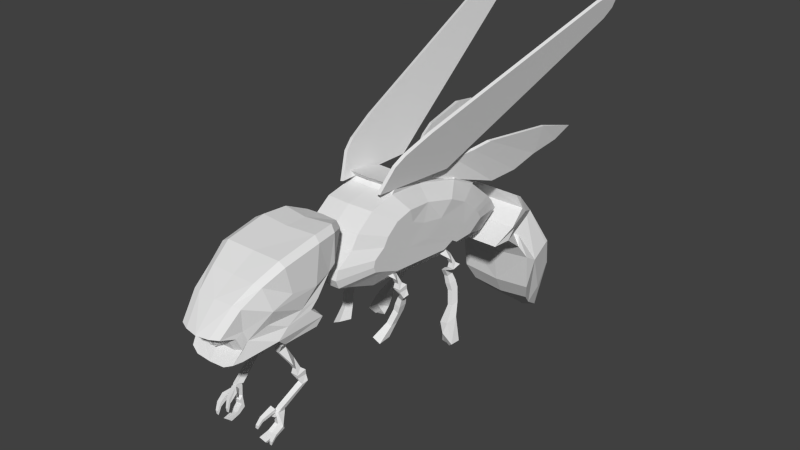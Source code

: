 # Source: blend.blend  (saved by Blender 2.78.0; exported with 4.5.12 LTS)
import bpy
from mathutils import Matrix  # noqa: F401  (used for matrix-valued properties, if any)

bpy.ops.wm.read_factory_settings(use_empty=True)
scene = bpy.context.scene
scene.name = 'Scene'

# ---- collections
col_collection_1 = bpy.data.collections.new('Collection 1'); scene.collection.children.link(col_collection_1)

# ---- world
world_world = bpy.data.worlds.new('World'); scene.world = world_world
world_world.color = (0.05088, 0.05088, 0.05088)
world_world.use_sun_shadow = False
world_world.sun_shadow_jitter_overblur = 0.0
world_world.cycles.sampling_method = 'NONE'
world_world.cycles.sample_map_resolution = 256

# ---- meshes
me_x = bpy.data.meshes.new('立方体')
me_x.from_pydata([(0.5205, 1.078, 1.009), (0.5748, 1.03, 1.282), (0.496, 1.55, 0.8608), (0.5425, 1.549, 1.176), (0.5292, 1.453, 1.735), (0.5556, 1.086, 1.664), (0.4451, 1.291, 2.037), (0.541, 0.9808, 1.972), (0.3493, 1.471, 0.6075), (0.5114, 1.151, 0.8921), (0.3924, 1.115, 2.328), (0.3764, 0.8096, 2.31), (0.5408, 0.6721, 1.75), (0.5606, 0.7337, 1.377), (0.3641, 0.7474, 2.41), (0.3185, 0.8084, 2.611), (0.3938, 0.6659, 2.26), (0.3881, 0.5789, 2.342), (0.3864, 0.42, 2.357), (0.3462, 0.4103, 2.474), (0.3786, 1.269, 0.3222), (0.3542, 0.7576, -0.3124), (0.3795, 1.087, 0.4399), (0.3843, 0.7827, 0.7504), (0.5411, 0.7941, 1.511), (0.5509, 0.8341, 1.244), (0.5411, 0.5444, 1.911), (0.5818, 0.5785, 1.207), (0.5082, 0.4266, 1.786), (0.5596, 0.461, 1.293), (0.2798, 1.468, -1.017), (0.3733, 1.48, 0.0385), (0.3551, 0.5167, -0.1696), (0.3811, 0.6539, 0.6947), (0.3587, 0.3918, 0.01763), (0.3741, 0.5789, 0.4804), (0.3848, 0.9209, 0.7055), (0.3632, 1.568, -0.3647), (0.343, 0.7276, -0.8977), (0.3269, 1.282, -1.729), (0.2952, 0.7089, -2.596), (0.3124, 0.3085, -1.799), (0.291, 0.6032, -2.696), (0.3068, 0.213, -1.952), (0.2856, 0.4314, -2.811), (0.3191, 0.2085, -1.512), (0.296, 1.036, -2.208), (0.4803, 0.5933, -3.079), (0.6034, -0.6338, -3.501), (0.4845, -1.005, -4.017), (0.5444, -0.008017, -2.481), (0.4835, -0.9568, -4.058), (0.5774, -0.4811, -3.826), (0.3755, 1.392, 0.1572), (0.3329, 0.991, -1.381), (0.304, 0.5247, -2.196), (0.3026, 0.4852, -2.227), (0.2933, 0.2092, -2.435), (0.5549, -0.03, -2.804), (0.4561, 0.5118, -3.222), (0.3956, 0.124, -3.606), (0.5016, -0.3132, -3.183), (0.5685, -0.4703, -3.887), (0.5636, 0.3885, -3.13), (0.5425, 0.2863, -3.254), (0.4031, 0.06638, -3.513), (0.4747, 0.7901, 2.012), (0.4351, 1.611, 1.135), (0.388, 1.609, 0.7987), (0.4068, 1.041, 1.254), (0.411, 1.093, 0.9532), (0.4275, 1.506, 1.733), (0.417, 1.102, 1.647), (0.3441, 1.327, 2.07), (0.3537, 0.9888, 1.944), (0.2463, 1.52, 0.5632), (0.4042, 1.169, 0.8337), (0.2766, 1.135, 2.354), (0.2837, 0.8009, 2.332), (0.4404, 0.6472, 1.75), (0.3861, 0.7149, 1.273), (0.1927, 0.7969, 2.665), (0.2464, 0.7302, 2.442), (0.3026, 0.6434, 2.278), (0.2724, 0.5455, 2.368), (0.2705, 0.3687, 2.383), (0.2265, 0.3583, 2.512), (0.3742, 0.8252, 1.167), (0.4407, 0.7813, 1.487), (0.3329, 0.5067, 1.876), (0.3673, 0.5442, 1.117), (0.4139, 0.427, 1.787), (0.4634, 0.4613, 1.305), (0.5484, 0.807, 0.217), (0.5488, 0.8998, 0.1869), (0.5452, 1.011, 0.008676), (0.5446, 1.133, -0.07037), (0.5344, 0.9717, -0.3582), (0.5282, 0.7902, -0.4962), (0.5343, 1.334, -0.5313), (0.4783, 1.267, -0.9691), (0.5426, 1.216, -0.1811), (0.5222, 1.031, -0.824), (0.5288, 0.6285, -0.4004), (0.5463, 0.7206, 0.1796), (0.5313, 0.5447, -0.2747), (0.5416, 0.6703, 0.03585), (0.5411, 1.275, -0.2607), (0.5303, 1.137, -0.5834), (0.5139, 0.9468, -1.214), (0.5099, 1.142, -1.447), (0.5208, 0.7701, -0.889), (0.4946, 0.6339, -1.76), (0.4887, 0.7575, -2.028), (0.4892, 0.9769, -1.769), (0.5002, 0.4888, -1.494), (0.4937, 0.6074, -1.781), (0.4859, 0.6866, -2.096), (0.4873, 0.4222, -1.921), (0.4822, 0.5713, -2.173), (0.4965, 0.4247, -1.597), (0.5047, 0.4217, -1.301), (0.5306, 0.09119, -2.988), (0.3778, -0.1332, -3.213), (0.5801, 0.1691, -2.87), (0.4628, -1.328, -3.861), (0.4562, -0.1461, -3.228), (0.5965, -0.5043, -3.278), (0.2728, -1.821, -4.092), (0.3762, -1.592, -3.743), (0.2514, -1.861, -4.135), (0.5818, -1.065, -3.341), (0.4891, -1.338, -3.476), (0.1959, 0.3387, 1.843), (0.3492, 0.3644, 1.81), (0.1959, 0.456, 2.031), (0.336, 0.4807, 1.998), (0.1959, 0.3785, 1.63), (0.347, 0.4046, 1.597), (0.1959, 0.4637, 1.5), (0.3396, 0.4897, 1.467), (0.3412, 0.4796, 1.397), (0.2334, 0.4797, 1.397), (0.35, 0.3815, 1.511), (0.2334, 0.3814, 1.511), (0.2334, 0.3021, 1.717), (0.3727, 0.3019, 1.716), (0.3723, 0.3122, 1.56), (0.2334, 0.313, 1.561), (0.2334, 0.16, 1.683), (0.288, 0.1694, 1.686), (0.3023, 0.2157, 1.587), (0.2334, 0.2099, 1.585), (0.3269, -0.04168, 1.561), (0.3984, -0.03848, 1.563), (0.3087, -0.00255, 1.464), (0.2334, -0.00517, 1.462), (0.3269, -0.1269, 1.511), (0.3901, -0.1235, 1.513), (0.3885, -0.1345, 1.436), (0.3269, -0.1376, 1.434), (0.3269, -0.193, 1.537), (0.4348, -0.193, 1.537), (0.4348, -0.1683, 1.394), (0.3269, -0.1683, 1.394), (0.3269, -0.2198, 1.523), (0.4348, -0.236, 1.531), (0.4348, -0.2397, 1.389), (0.3269, -0.2561, 1.385), (0.4174, -0.2821, 1.509), (0.4784, -0.313, 1.507), (0.4808, -0.3028, 1.409), (0.3938, -0.2938, 1.415), (0.3646, -0.5062, 1.844), (0.4282, -0.526, 1.847), (0.4232, -0.5472, 1.751), (0.3387, -0.5273, 1.751), (0.3652, -0.5037, 1.827), (0.4288, -0.5234, 1.831), (0.4238, -0.5446, 1.766), (0.3602, -0.5249, 1.763), (0.356, -0.5426, 1.877), (0.4196, -0.5623, 1.88), (0.4151, -0.5816, 1.762), (0.3515, -0.5618, 1.758), (0.4636, -0.6644, 1.933), (0.5498, -0.6739, 1.93), (0.4259, -0.7166, 1.794), (0.3209, -0.6918, 1.794), (0.4596, -0.7115, 1.903), (0.5389, -0.7203, 1.901), (0.4177, -0.7516, 1.849), (0.3126, -0.7269, 1.849), (0.4669, -0.7366, 2.039), (0.5336, -0.7425, 2.038), (0.4642, -0.7925, 2.037), (0.5208, -0.797, 2.036), (0.4658, -0.8362, 2.094), (0.511, -0.8387, 2.094), (0.4631, -0.8921, 2.091), (0.4981, -0.8932, 2.092), (0.391, -0.8647, 1.802), (0.2859, -0.8399, 1.802), (0.4039, -0.8102, 1.836), (0.2988, -0.7854, 1.836), (0.3791, -0.9153, 1.904), (0.274, -0.8905, 1.904), (0.3871, -0.8814, 1.938), (0.282, -0.8566, 1.938), (0.3726, -0.9426, 2.049), (0.2676, -0.9179, 2.049), (0.3806, -0.9087, 2.084), (0.2756, -0.884, 2.084), (0.3118, -0.4925, 1.897), (0.3893, -0.5107, 1.898), (0.3802, -0.6309, 1.821), (0.2815, -0.5672, 1.917), (0.3851, -0.5588, 1.869), (0.3591, -0.663, 1.875), (0.2763, -0.5893, 2.054), (0.3288, -0.6017, 2.052), (0.2634, -0.6438, 2.052), (0.3163, -0.6563, 2.05), (0.2536, -0.6855, 2.11), (0.2931, -0.6948, 2.107), (0.2408, -0.74, 2.108), (0.2807, -0.7494, 2.105), (0.2978, -0.6552, 1.901), (0.3447, -0.5897, 1.82), (0.2866, 1.538, -0.9516), (0.3529, 1.617, -0.4324), (0.2871, 1.638, -0.8503), (0.3535, 1.717, -0.3311), (0.2889, 1.637, -0.1552), (0.3388, 1.624, -0.1522), (0.3836, 1.979, -0.3501), (0.4335, 1.967, -0.3471), (0.3546, 1.574, -1.462), (0.4045, 1.562, -1.459), (0.4217, 2.097, -0.5102), (0.4716, 2.084, -0.5072), (0.5429, 2.272, -0.9396), (0.493, 2.284, -0.9425), (0.482, 1.779, -1.876), (0.4321, 1.791, -1.879), (1.001, 3.371, -4.116), (0.9515, 3.383, -4.119), (0.9433, 3.063, -4.393), (0.8934, 3.075, -4.396), (1.059, 3.488, -4.609), (1.009, 3.5, -4.612), (0.9861, 3.203, -4.541), (0.9362, 3.215, -4.544), (0.4564, 1.673, -1.999), (0.4067, 1.68, -1.988), (0.4223, 1.018, -2.506), (0.3722, 1.029, -2.505), (0.3262, 1.598, -1.727), (0.2763, 1.61, -1.731), (0.2337, 1.41, -1.354), (0.1838, 1.422, -1.356), (0.5372, 1.739, -2.269), (0.4879, 1.744, -2.256), (0.5184, 1.077, -2.923), (0.469, 1.083, -2.91), (0.7864, 1.734, -3.208), (0.7414, 1.731, -3.233), (0.639, 1.262, -3.23), (0.5895, 1.276, -3.231), (0.8861, 1.609, -3.746), (0.8445, 1.606, -3.716), (0.7652, 1.403, -3.579), (0.7332, 1.405, -3.539), (0.3268, 1.303, -1.74), (0.2959, 1.057, -2.219), (0.2798, 1.479, -1.02), (0.3268, 1.292, -1.732), (0.373, 0.3149, -1.311), (0.4276, 0.3243, -1.309), (0.4419, 0.3705, -1.407), (0.373, 0.3648, -1.409), (0.4665, 0.2291, -1.414), (0.538, 0.2323, -1.412), (0.4483, 0.2682, -1.512), (0.373, 0.2656, -1.513), (0.4665, 0.1439, -1.464), (0.5297, 0.1473, -1.462), (0.5281, 0.1363, -1.539), (0.4665, 0.1332, -1.541), (0.4665, 0.07774, -1.438), (0.5745, 0.07774, -1.438), (0.5745, 0.1024, -1.581), (0.4665, 0.1024, -1.581), (0.4091, 0.04581, -1.448), (0.5182, 0.04882, -1.438), (0.5203, 0.04749, -1.581), (0.417, 0.01226, -1.586), (0.3458, -0.01721, -1.46), (0.4125, -0.003099, -1.455), (0.4182, 0.01212, -1.552), (0.3447, -0.03549, -1.556), (0.4159, -0.1109, -1.619), (0.4102, -0.1261, -1.523), (0.3423, -0.1585, -1.624), (0.3434, -0.1402, -1.528), (0.4717, -0.2094, -1.629), (0.3788, -0.2696, -1.634), (0.3802, -0.2465, -1.513), (0.4645, -0.2287, -1.507), (0.5116, -0.3068, -1.624), (0.5047, -0.3251, -1.507), (0.4229, -0.3642, -1.629), (0.4242, -0.3421, -1.513), (0.5804, -0.487, -1.542), (0.5735, -0.5054, -1.425), (0.4917, -0.5444, -1.547), (0.493, -0.5224, -1.431), (0.6611, -0.6436, -1.406), (0.5175, -0.7366, -1.414), (0.5196, -0.7009, -1.227), (0.65, -0.6733, -1.217), (0.4224, -0.5156, -0.028), (0.3033, -0.4553, -0.0225), (0.2571, -0.4781, -0.2064), (0.4271, -0.4957, -0.2185), (0.3697, -0.2954, -0.2334), (0.3412, -0.3095, -0.3469), (0.4432, -0.3327, -0.2368), (0.4461, -0.3203, -0.3544), (0.4192, -0.1102, -0.3181), (0.3907, -0.1243, -0.4317), (0.4927, -0.1475, -0.3215), (0.4956, -0.1351, -0.4391), (0.5218, -0.04711, -0.3226), (0.4448, -0.008093, -0.319), (0.4149, -0.02283, -0.438), (0.5249, -0.0342, -0.4458), (0.4809, 0.09802, -0.3361), (0.4572, 0.08636, -0.4303), (0.5419, 0.06714, -0.339), (0.5443, 0.07737, -0.4365), (0.5438, 0.1795, -0.3709), (0.6308, 0.1705, -0.377), (0.6284, 0.1603, -0.2795), (0.5674, 0.1912, -0.2767), (0.4768, 0.2172, -0.4015), (0.5848, 0.2336, -0.3977), (0.5848, 0.2373, -0.2547), (0.4768, 0.2535, -0.2631), (0.4768, 0.305, -0.3925), (0.5848, 0.305, -0.3925), (0.5848, 0.2803, -0.2495), (0.4768, 0.2803, -0.2495), (0.4768, 0.3357, -0.3523), (0.5384, 0.3388, -0.3499), (0.5401, 0.3498, -0.2733), (0.4768, 0.3464, -0.2756), (0.3834, 0.4681, -0.3244), (0.4586, 0.4708, -0.3227), (0.5484, 0.4348, -0.2235), (0.4768, 0.4316, -0.2255), (0.3834, 0.5673, -0.2201), (0.4523, 0.5731, -0.2185), (0.438, 0.5268, -0.1199), (0.3834, 0.5174, -0.1223), (0.05268, 0.8462, 2.354), (0.05268, 0.8892, 2.257), (0.05301, 0.706, 2.541), (0.05275, 0.7782, 2.509), (0.07352, 0.8782, 2.252), (-0.02989, 0.8973, 2.262), (-0.02881, 0.8544, 2.359), (0.0746, 0.8352, 2.349), (-0.02715, 0.7853, 2.513), (0.01566, 0.7113, 2.538), (0.07633, 0.7667, 2.504), (0.09535, 0.8623, 2.245), (-0.002129, 0.8989, 2.262), (-0.001046, 0.8559, 2.359), (0.09643, 0.8194, 2.342), (0.0006828, 0.7874, 2.514), (0.03155, 0.707, 2.536), (0.09816, 0.7508, 2.497), (0.1134, 0.8429, 2.236), (0.02564, 0.8962, 2.261), (0.02672, 0.8532, 2.358), (0.1144, 0.7999, 2.333), (0.02845, 0.7847, 2.512), (0.04613, 0.6999, 2.533), (0.1162, 0.7314, 2.488), (0.1269, 0.8206, 2.226), (0.05227, 0.8885, 2.257), (0.05335, 0.8456, 2.354), (0.1279, 0.7776, 2.323), (0.05508, 0.777, 2.509), (0.0589, 0.6903, 2.528), (0.1297, 0.7091, 2.478), (0.1353, 0.7963, 2.215), (0.07673, 0.8763, 2.251), (0.07781, 0.8333, 2.348), (0.1364, 0.7533, 2.312), (0.07954, 0.7648, 2.503), (0.06939, 0.6787, 2.523), (0.1381, 0.6847, 2.467), (0.1384, 0.7709, 2.204), (0.09808, 0.8599, 2.244), (0.09916, 0.8169, 2.341), (0.1395, 0.7279, 2.301), (0.1009, 0.7484, 2.495), (0.07718, 0.6654, 2.517), (0.1412, 0.6594, 2.456), (0.136, 0.7454, 2.193), (0.1155, 0.84, 2.235), (0.1166, 0.797, 2.332), (0.1371, 0.7024, 2.29), (0.1183, 0.7285, 2.486), (0.08197, 0.6509, 2.511), (0.1389, 0.6339, 2.444), (0.1283, 0.7208, 2.182), (0.1283, 0.8173, 2.225), (0.1294, 0.7744, 2.322), (0.1294, 0.6779, 2.279), (0.1311, 0.7058, 2.476), (0.08358, 0.6359, 2.504), (0.1311, 0.6093, 2.434), (0.1154, 0.6981, 2.172), (0.1361, 0.7928, 2.214), (0.1372, 0.7498, 2.311), (0.1165, 0.6551, 2.269), (0.1389, 0.6813, 2.465), (0.08196, 0.6209, 2.497), (0.1183, 0.5866, 2.424), (0.09799, 0.678, 2.163), (0.1384, 0.7673, 2.202), (0.1395, 0.7244, 2.299), (0.09908, 0.6351, 2.26), (0.1412, 0.6558, 2.454), (0.07715, 0.6064, 2.491), (0.1008, 0.5665, 2.415), (0.07663, 0.6615, 2.156), (0.1353, 0.7419, 2.191), (0.1364, 0.699, 2.288), (0.07771, 0.6185, 2.253), (0.1381, 0.6304, 2.443), (0.06935, 0.593, 2.485), (0.07944, 0.55, 2.408), (0.05216, 0.6491, 2.151), (0.1268, 0.7176, 2.18), (0.1279, 0.6746, 2.277), (0.05324, 0.6061, 2.248), (0.1296, 0.6061, 2.432), (0.05885, 0.5813, 2.48), (0.05497, 0.5375, 2.403), (0.02552, 0.6412, 2.148), (0.1133, 0.6951, 2.171), (0.1144, 0.6522, 2.268), (0.02661, 0.5982, 2.245), (0.1161, 0.5836, 2.422), (0.04607, 0.5716, 2.476), (0.02833, 0.5297, 2.399), (-0.00225, 0.6382, 2.147), (0.09526, 0.6755, 2.162), (0.09635, 0.6326, 2.259), (-0.001167, 0.5953, 2.244), (0.09807, 0.564, 2.414), (0.03148, 0.5645, 2.473), (0.0005624, 0.5267, 2.398), (-0.03001, 0.6395, 2.148), (0.07342, 0.6595, 2.155), (0.0745, 0.6166, 2.252), (-0.02893, 0.5966, 2.245), (0.07623, 0.548, 2.407), (0.01558, 0.5599, 2.471), (-0.02727, 0.5286, 2.4), (0.05268, 0.6485, 2.151), (0.05268, 0.6055, 2.248), (0.05275, 0.5363, 2.402), (0.05301, 0.5611, 2.477), (0.05263, 0.9117, 2.205), (0.05301, 0.8823, 2.14), (0.01066, 0.8885, 2.139), (-0.03041, 0.9206, 2.211), (0.07294, 0.9011, 2.201), (0.02707, 0.8843, 2.136), (-0.002705, 0.9218, 2.211), (0.09477, 0.8852, 2.193), (0.04165, 0.8772, 2.132), (0.02506, 0.919, 2.209), (0.1128, 0.8658, 2.184), (0.05443, 0.8677, 2.128), (0.05169, 0.9114, 2.205), (0.1263, 0.8434, 2.174), (0.06492, 0.856, 2.123), (0.07615, 0.8991, 2.2), (0.1347, 0.8191, 2.164), (0.0727, 0.8427, 2.117), (0.0975, 0.8827, 2.192), (0.1378, 0.7937, 2.152), (0.0775, 0.8283, 2.11), (0.1149, 0.8628, 2.183), (0.1355, 0.7683, 2.141), (0.07911, 0.8132, 2.104), (0.1278, 0.8402, 2.173), (0.1277, 0.7437, 2.13), (0.07748, 0.7982, 2.097), (0.1355, 0.8157, 2.162), (0.1149, 0.721, 2.12), (0.07268, 0.7837, 2.091), (0.1378, 0.7902, 2.151), (0.09742, 0.7009, 2.112), (0.06488, 0.7703, 2.085), (0.1347, 0.7648, 2.14), (0.07605, 0.6844, 2.105), (0.05438, 0.7586, 2.08), (0.1262, 0.7404, 2.129), (0.05158, 0.6719, 2.099), (0.04159, 0.749, 2.076), (0.1127, 0.718, 2.119), (0.02495, 0.6641, 2.096), (0.02701, 0.7418, 2.073), (0.09469, 0.6984, 2.111), (-0.002827, 0.6611, 2.095), (0.01058, 0.7369, 2.071), (0.07284, 0.6824, 2.104), (-0.03053, 0.662, 2.096), (0.05301, 0.7396, 2.077), (0.05263, 0.6718, 2.099), (0.7786, -0.9575, -1.328), (0.775, -0.949, -1.163), (0.6057, -0.834, -1.17), (0.5231, -0.8968, -1.325), (0.6829, -1.042, -1.252), (0.6898, -1.03, -1.22), (0.5971, -0.9668, -1.224), (0.5432, -1.008, -1.25), (0.0, 1.089, 0.9978), (0.0, 1.037, 1.284), (0.0, 1.601, 0.8543), (0.0, 1.604, 1.171), (-0.5205, 1.078, 1.009), (-0.5748, 1.03, 1.282), (-0.496, 1.55, 0.8608), (-0.5425, 1.549, 1.176), (0.0, 1.094, 1.655), (0.0, 1.499, 1.726), (-0.5292, 1.453, 1.735), (-0.5556, 1.086, 1.664), (0.0, 0.9842, 1.948), (0.0, 1.323, 2.066), (-0.4451, 1.291, 2.037), (-0.541, 0.9808, 1.972), (0.0, 1.512, 0.5336), (0.0, 1.163, 0.8933), (-0.3493, 1.471, 0.6075), (-0.5114, 1.151, 0.8921), (0.0, 0.7978, 2.335), (0.0, 1.13, 2.373), (-0.3924, 1.115, 2.328), (-0.3764, 0.8096, 2.31), (0.0, 0.7112, 1.367), (0.0, 0.6435, 1.752), (-0.5408, 0.6721, 1.75), (-0.5606, 0.7337, 1.377), (-0.3641, 0.7474, 2.41), (-0.3185, 0.8084, 2.611), (0.0, 0.7926, 2.698), (0.0, 0.7288, 2.453), (-0.3938, 0.6659, 2.26), (0.0, 0.644, 2.282), (0.0, 0.5475, 2.378), (-0.3881, 0.5789, 2.342), (-0.3864, 0.42, 2.357), (0.0, 0.357, 2.384), (0.0, 0.3483, 2.52), (-0.3462, 0.4103, 2.474), (0.0, 0.7624, -0.2881), (-0.3795, 1.087, 0.4399), (0.0, 1.092, 0.4642), (-0.3843, 0.7827, 0.7504), (0.0, 0.7874, 0.7747), (-0.5411, 0.7941, 1.511), (0.0, 0.7777, 1.516), (0.0, 0.8211, 1.251), (-0.5509, 0.8341, 1.244), (0.0, 0.5403, 1.217), (0.0, 0.5031, 1.932), (-0.5411, 0.5444, 1.911), (-0.5818, 0.5785, 1.207), (0.0, 0.4568, 1.348), (0.0, 0.4227, 1.79), (-0.5082, 0.4266, 1.786), (-0.5596, 0.461, 1.293), (-0.3542, 0.7576, -0.3124), (-0.3786, 1.269, 0.3222), (0.0, 1.274, 0.3465), (-0.2798, 1.468, -1.017), (0.0, 1.475, -0.9905), (-0.3733, 1.48, 0.0385), (0.0, 1.485, 0.0628), (0.0, 0.6587, 0.719), (0.0, 0.5215, -0.1453), (-0.3551, 0.5167, -0.1696), (-0.3811, 0.6539, 0.6947), (0.0, 0.5837, 0.5047), (0.0, 0.3965, 0.04193), (-0.3587, 0.3918, 0.01763), (-0.3741, 0.5789, 0.4804), (0.0, 0.9257, 0.7298), (-0.3848, 0.9209, 0.7055), (0.0, 1.033, -0.08244), (-0.3632, 1.568, -0.3647), (0.0, 1.572, -0.3404), (-0.343, 0.7276, -0.8977), (0.0, 0.7324, -0.8734), (-0.3269, 1.282, -1.729), (0.0, 1.286, -1.705), (-0.3124, 0.3085, -1.799), (0.0, 0.3132, -1.774), (-0.2952, 0.7089, -2.596), (0.0, 0.7137, -2.571), (-0.291, 0.6032, -2.696), (0.0, 0.608, -2.671), (-0.3068, 0.213, -1.952), (0.0, 0.2178, -1.928), (-0.2856, 0.4314, -2.811), (0.0, 0.4362, -2.787), (-0.3191, 0.2085, -1.512), (0.0, 0.2132, -1.488), (-0.296, 1.036, -2.208), (0.0, 1.061, -2.166), (-0.4803, 0.5933, -3.079), (0.0, 0.6228, -3.037), (-0.6034, -0.6338, -3.501), (-0.4845, -1.005, -4.017), (-0.5444, -0.008017, -2.481), (0.0, 0.002517, -2.462), (-0.4835, -0.9568, -4.058), (-0.5774, -0.4811, -3.826), (-0.3755, 1.392, 0.1572), (0.0, 1.122, -0.7766), (0.0, 1.396, 0.1815), (0.0, 1.279, -0.418), (-0.3329, 0.991, -1.381), (0.0, 0.9958, -1.357), (-0.304, 0.5247, -2.196), (0.0, 0.5294, -2.171), (-0.3026, 0.4852, -2.227), (0.0, 0.49, -2.203), (-0.2933, 0.2092, -2.435), (0.0, 0.2139, -2.411), (-0.5549, -0.03, -2.804), (0.0, -0.01095, -2.773), (-0.4561, 0.5118, -3.222), (0.0, 0.545, -3.168), (0.0, -0.3195, -3.169), (-0.3956, 0.124, -3.606), (-0.5016, -0.3132, -3.183), (0.0, 0.109, -3.546), (-0.5685, -0.4703, -3.887), (0.0, 0.4056, -3.102), (0.0, -0.484, -3.946), (-0.5636, 0.3885, -3.13), (-0.5425, 0.2863, -3.254), (0.0, 0.3078, -3.221), (0.0, 0.04636, -3.456), (-0.4031, 0.06638, -3.513), (-0.4747, 0.7901, 2.012), (-0.4351, 1.611, 1.135), (-0.388, 1.609, 0.7987), (-0.4068, 1.041, 1.254), (-0.411, 1.093, 0.9532), (-0.4275, 1.506, 1.733), (-0.417, 1.102, 1.647), (-0.3441, 1.327, 2.07), (-0.3537, 0.9888, 1.944), (-0.2463, 1.52, 0.5632), (-0.4042, 1.169, 0.8337), (-0.2766, 1.135, 2.354), (-0.2837, 0.8009, 2.332), (-0.4404, 0.6472, 1.75), (-0.3861, 0.7149, 1.273), (-0.1927, 0.7969, 2.665), (-0.2464, 0.7302, 2.442), (-0.3026, 0.6434, 2.278), (-0.2724, 0.5455, 2.368), (-0.2705, 0.3687, 2.383), (-0.2265, 0.3583, 2.512), (-0.3742, 0.8252, 1.167), (-0.4407, 0.7813, 1.487), (-0.3329, 0.5067, 1.876), (-0.3673, 0.5442, 1.117), (-0.4139, 0.427, 1.787), (-0.4634, 0.4613, 1.305), (-0.5282, 0.7902, -0.4962), (-0.5484, 0.807, 0.217), (-0.5488, 0.8998, 0.1869), (-0.5452, 1.011, 0.008676), (-0.5446, 1.133, -0.07037), (-0.5344, 0.9717, -0.3582), (-0.5343, 1.334, -0.5313), (-0.4783, 1.267, -0.9691), (-0.5426, 1.216, -0.1811), (-0.5222, 1.031, -0.824), (-0.5288, 0.6285, -0.4004), (-0.5463, 0.7206, 0.1796), (-0.5313, 0.5447, -0.2747), (-0.5416, 0.6703, 0.03585), (-0.5411, 1.275, -0.2607), (-0.5303, 1.137, -0.5834), (-0.5139, 0.9468, -1.214), (-0.5099, 1.142, -1.447), (-0.5208, 0.7701, -0.889), (-0.4946, 0.6339, -1.76), (-0.4887, 0.7575, -2.028), (-0.4892, 0.9769, -1.769), (-0.5002, 0.4888, -1.494), (-0.4937, 0.6074, -1.781), (-0.4859, 0.6866, -2.096), (-0.4873, 0.4222, -1.921), (-0.4822, 0.5713, -2.173), (-0.4965, 0.4247, -1.597), (-0.5047, 0.4217, -1.301), (0.0, 0.1817, -2.851), (0.0, -0.5088, -3.884), (-0.5306, 0.09119, -2.988), (-0.3778, -0.1332, -3.213), (0.0, -0.6873, -3.508), (-0.5801, 0.1691, -2.87), (0.0, 0.1159, -2.95), (0.0, -1.41, -3.877), (0.0, -1.073, -4.09), (-0.4628, -1.328, -3.861), (0.0, -1.026, -4.136), (-0.4562, -0.1461, -3.228), (0.0, -0.1521, -3.218), (-0.5965, -0.5043, -3.278), (0.0, -0.5689, -3.265), (-0.2728, -1.821, -4.092), (-0.3762, -1.592, -3.743), (0.0, -1.663, -3.786), (0.0, -1.902, -4.099), (-0.2514, -1.861, -4.135), (0.0, -1.951, -4.143), (-0.5818, -1.065, -3.341), (0.0, -1.125, -3.349), (-0.4891, -1.338, -3.476), (0.0, -1.407, -3.494), (-0.1959, 0.3387, 1.843), (-0.3492, 0.3644, 1.81), (-0.1959, 0.456, 2.031), (-0.336, 0.4807, 1.998), (-0.1959, 0.3785, 1.63), (-0.347, 0.4046, 1.597), (-0.1959, 0.4637, 1.5), (-0.3396, 0.4897, 1.467), (-0.3412, 0.4796, 1.397), (-0.2334, 0.4797, 1.397), (-0.35, 0.3815, 1.511), (-0.2334, 0.3814, 1.511), (-0.2334, 0.3021, 1.717), (-0.3727, 0.3019, 1.716), (-0.3723, 0.3122, 1.56), (-0.2334, 0.313, 1.561), (-0.2334, 0.16, 1.683), (-0.288, 0.1694, 1.686), (-0.3023, 0.2157, 1.587), (-0.2334, 0.2099, 1.585), (-0.3269, -0.04168, 1.561), (-0.3984, -0.03848, 1.563), (-0.3087, -0.00255, 1.464), (-0.2334, -0.00517, 1.462), (-0.3269, -0.1269, 1.511), (-0.3901, -0.1235, 1.513), (-0.3885, -0.1345, 1.436), (-0.3269, -0.1376, 1.434), (-0.3269, -0.193, 1.537), (-0.4348, -0.193, 1.537), (-0.4348, -0.1683, 1.394), (-0.3269, -0.1683, 1.394), (-0.3269, -0.2198, 1.523), (-0.4348, -0.236, 1.531), (-0.4348, -0.2397, 1.389), (-0.3269, -0.2561, 1.385), (-0.4174, -0.2821, 1.509), (-0.4784, -0.313, 1.507), (-0.4808, -0.3028, 1.409), (-0.3938, -0.2938, 1.415), (-0.3646, -0.5062, 1.844), (-0.4282, -0.526, 1.847), (-0.4232, -0.5472, 1.751), (-0.3387, -0.5273, 1.751), (-0.3652, -0.5037, 1.827), (-0.4288, -0.5234, 1.831), (-0.4238, -0.5446, 1.766), (-0.3602, -0.5249, 1.763), (-0.356, -0.5426, 1.877), (-0.4196, -0.5623, 1.88), (-0.4151, -0.5816, 1.762), (-0.3515, -0.5618, 1.758), (-0.4636, -0.6644, 1.933), (-0.5498, -0.6739, 1.93), (-0.4259, -0.7166, 1.794), (-0.3209, -0.6918, 1.794), (-0.4596, -0.7115, 1.903), (-0.5389, -0.7203, 1.901), (-0.4177, -0.7516, 1.849), (-0.3126, -0.7269, 1.849), (-0.4669, -0.7366, 2.039), (-0.5336, -0.7425, 2.038), (-0.4642, -0.7925, 2.037), (-0.5208, -0.797, 2.036), (-0.4658, -0.8362, 2.094), (-0.511, -0.8387, 2.094), (-0.4631, -0.8921, 2.091), (-0.4981, -0.8932, 2.092), (-0.391, -0.8647, 1.802), (-0.2859, -0.8399, 1.802), (-0.4039, -0.8102, 1.836), (-0.2988, -0.7854, 1.836), (-0.3791, -0.9153, 1.904), (-0.274, -0.8905, 1.904), (-0.3871, -0.8814, 1.938), (-0.282, -0.8566, 1.938), (-0.3726, -0.9426, 2.049), (-0.2676, -0.9179, 2.049), (-0.3806, -0.9087, 2.084), (-0.2756, -0.884, 2.084), (-0.3118, -0.4925, 1.897), (-0.3893, -0.5107, 1.898), (-0.3802, -0.6309, 1.821), (-0.2815, -0.5672, 1.917), (-0.3851, -0.5588, 1.869), (-0.3591, -0.663, 1.875), (-0.2763, -0.5893, 2.054), (-0.3288, -0.6017, 2.052), (-0.2634, -0.6438, 2.052), (-0.3163, -0.6563, 2.05), (-0.2536, -0.6855, 2.11), (-0.2931, -0.6948, 2.107), (-0.2408, -0.74, 2.108), (-0.2807, -0.7494, 2.105), (-0.2978, -0.6552, 1.901), (-0.3447, -0.5897, 1.82), (-0.2866, 1.538, -0.9516), (0.0, 1.544, -0.9305), (-0.3529, 1.617, -0.4324), (0.0, 1.621, -0.4131), (-0.2871, 1.638, -0.8503), (0.0, 1.643, -0.8292), (-0.3535, 1.717, -0.3311), (0.0, 1.721, -0.3118), (-0.2889, 1.637, -0.1552), (-0.3388, 1.624, -0.1522), (-0.3836, 1.979, -0.3501), (-0.4335, 1.967, -0.3471), (-0.3546, 1.574, -1.462), (-0.4045, 1.562, -1.459), (-0.4217, 2.097, -0.5102), (-0.4716, 2.084, -0.5072), (-0.5429, 2.272, -0.9396), (-0.493, 2.284, -0.9425), (-0.482, 1.779, -1.876), (-0.4321, 1.791, -1.879), (-1.001, 3.371, -4.116), (-0.9515, 3.383, -4.119), (-0.9433, 3.063, -4.393), (-0.8934, 3.075, -4.396), (-1.059, 3.488, -4.609), (-1.009, 3.5, -4.612), (-0.9861, 3.203, -4.541), (-0.9362, 3.215, -4.544), (-0.4564, 1.673, -1.999), (-0.4067, 1.68, -1.988), (-0.4223, 1.018, -2.506), (-0.3722, 1.029, -2.505), (-0.3262, 1.598, -1.727), (-0.2763, 1.61, -1.731), (-0.2337, 1.41, -1.354), (-0.1838, 1.422, -1.356), (-0.5372, 1.739, -2.269), (-0.4879, 1.744, -2.256), (-0.5184, 1.077, -2.923), (-0.469, 1.083, -2.91), (-0.7864, 1.734, -3.208), (-0.7414, 1.731, -3.233), (-0.639, 1.262, -3.23), (-0.5895, 1.276, -3.231), (-0.8861, 1.609, -3.746), (-0.8445, 1.606, -3.716), (-0.7652, 1.403, -3.579), (-0.7332, 1.405, -3.539), (-0.3268, 1.303, -1.74), (0.0, 1.307, -1.716), (-0.2959, 1.057, -2.219), (0.0, 1.082, -2.176), (-0.2798, 1.479, -1.02), (0.0, 1.486, -0.9933), (-0.3268, 1.292, -1.732), (0.0, 1.297, -1.708), (-0.373, 0.3149, -1.311), (-0.4276, 0.3243, -1.309), (-0.4419, 0.3705, -1.407), (-0.373, 0.3648, -1.409), (-0.4665, 0.2291, -1.414), (-0.538, 0.2323, -1.412), (-0.4483, 0.2682, -1.512), (-0.373, 0.2656, -1.513), (-0.4665, 0.1439, -1.464), (-0.5297, 0.1473, -1.462), (-0.5281, 0.1363, -1.539), (-0.4665, 0.1332, -1.541), (-0.4665, 0.07774, -1.438), (-0.5745, 0.07774, -1.438), (-0.5745, 0.1024, -1.581), (-0.4665, 0.1024, -1.581), (-0.4091, 0.04581, -1.448), (-0.5182, 0.04882, -1.438), (-0.5203, 0.04749, -1.581), (-0.417, 0.01226, -1.586), (-0.3458, -0.01721, -1.46), (-0.4125, -0.003099, -1.455), (-0.4182, 0.01212, -1.552), (-0.3447, -0.03549, -1.556), (-0.4159, -0.1109, -1.619), (-0.4102, -0.1261, -1.523), (-0.3423, -0.1585, -1.624), (-0.3434, -0.1402, -1.528), (-0.4717, -0.2094, -1.629), (-0.3788, -0.2696, -1.634), (-0.3802, -0.2465, -1.513), (-0.4645, -0.2287, -1.507), (-0.5116, -0.3068, -1.624), (-0.5047, -0.3251, -1.507), (-0.4229, -0.3642, -1.629), (-0.4242, -0.3421, -1.513), (-0.5804, -0.487, -1.542), (-0.5735, -0.5054, -1.425), (-0.4917, -0.5444, -1.547), (-0.493, -0.5224, -1.431), (-0.6611, -0.6436, -1.406), (-0.5175, -0.7366, -1.414), (-0.5196, -0.7009, -1.227), (-0.65, -0.6733, -1.217), (-0.4224, -0.5156, -0.028), (-0.3033, -0.4553, -0.0225), (-0.2571, -0.4781, -0.2064), (-0.4271, -0.4957, -0.2185), (-0.3697, -0.2954, -0.2334), (-0.3412, -0.3095, -0.3469), (-0.4432, -0.3327, -0.2368), (-0.4461, -0.3203, -0.3544), (-0.4192, -0.1102, -0.3181), (-0.3907, -0.1243, -0.4317), (-0.4927, -0.1475, -0.3215), (-0.4956, -0.1351, -0.4391), (-0.5218, -0.04711, -0.3226), (-0.4448, -0.008093, -0.319), (-0.4149, -0.02283, -0.438), (-0.5249, -0.0342, -0.4458), (-0.4809, 0.09802, -0.3361), (-0.4572, 0.08636, -0.4303), (-0.5419, 0.06714, -0.339), (-0.5443, 0.07737, -0.4365), (-0.5438, 0.1795, -0.3709), (-0.6308, 0.1705, -0.377), (-0.6284, 0.1603, -0.2795), (-0.5674, 0.1912, -0.2767), (-0.4768, 0.2172, -0.4015), (-0.5848, 0.2336, -0.3977), (-0.5848, 0.2373, -0.2547), (-0.4768, 0.2535, -0.2631), (-0.4768, 0.305, -0.3925), (-0.5848, 0.305, -0.3925), (-0.5848, 0.2803, -0.2495), (-0.4768, 0.2803, -0.2495), (-0.4768, 0.3357, -0.3523), (-0.5384, 0.3388, -0.3499), (-0.5401, 0.3498, -0.2733), (-0.4768, 0.3464, -0.2756), (-0.3834, 0.4681, -0.3244), (-0.4586, 0.4708, -0.3227), (-0.5484, 0.4348, -0.2235), (-0.4768, 0.4316, -0.2255), (-0.3834, 0.5673, -0.2201), (-0.4523, 0.5731, -0.2185), (-0.438, 0.5268, -0.1199), (-0.3834, 0.5174, -0.1223), (-0.05268, 0.8462, 2.354), (-0.05268, 0.8892, 2.257), (0.0, 0.8438, 2.244), (0.0, 0.8006, 2.341), (0.0, 0.7323, 2.495), (-0.05301, 0.706, 2.541), (-0.05275, 0.7782, 2.509), (-0.07352, 0.8782, 2.252), (0.02989, 0.8973, 2.262), (0.02881, 0.8544, 2.359), (-0.0746, 0.8352, 2.349), (0.02715, 0.7853, 2.513), (-0.01566, 0.7113, 2.538), (-0.07633, 0.7667, 2.504), (-0.09535, 0.8623, 2.245), (0.002129, 0.8989, 2.262), (0.001046, 0.8559, 2.359), (-0.09643, 0.8194, 2.342), (-0.0006828, 0.7874, 2.514), (-0.03155, 0.707, 2.536), (-0.09816, 0.7508, 2.497), (-0.1134, 0.8429, 2.236), (-0.02564, 0.8962, 2.261), (-0.02672, 0.8532, 2.358), (-0.1144, 0.7999, 2.333), (-0.02845, 0.7847, 2.512), (-0.04613, 0.6999, 2.533), (-0.1162, 0.7314, 2.488), (-0.1269, 0.8206, 2.226), (-0.05227, 0.8885, 2.257), (-0.05335, 0.8456, 2.354), (-0.1279, 0.7776, 2.323), (-0.05508, 0.777, 2.509), (-0.0589, 0.6903, 2.528), (-0.1297, 0.7091, 2.478), (-0.1353, 0.7963, 2.215), (-0.07673, 0.8763, 2.251), (-0.07781, 0.8333, 2.348), (-0.1364, 0.7533, 2.312), (-0.07954, 0.7648, 2.503), (-0.06939, 0.6787, 2.523), (-0.1381, 0.6847, 2.467), (-0.1384, 0.7709, 2.204), (-0.09808, 0.8599, 2.244), (-0.09916, 0.8169, 2.341), (-0.1395, 0.7279, 2.301), (-0.1009, 0.7484, 2.495), (-0.07718, 0.6654, 2.517), (-0.1412, 0.6594, 2.456), (-0.136, 0.7454, 2.193), (-0.1155, 0.84, 2.235), (-0.1166, 0.797, 2.332), (-0.1371, 0.7024, 2.29), (-0.1183, 0.7285, 2.486), (-0.08197, 0.6509, 2.511), (-0.1389, 0.6339, 2.444), (-0.1283, 0.7208, 2.182), (-0.1283, 0.8173, 2.225), (-0.1294, 0.7744, 2.322), (-0.1294, 0.6779, 2.279), (-0.1311, 0.7058, 2.476), (-0.08358, 0.6359, 2.504), (-0.1311, 0.6093, 2.434), (-0.1154, 0.6981, 2.172), (-0.1361, 0.7928, 2.214), (-0.1372, 0.7498, 2.311), (-0.1165, 0.6551, 2.269), (-0.1389, 0.6813, 2.465), (-0.08196, 0.6209, 2.497), (-0.1183, 0.5866, 2.424), (-0.09799, 0.678, 2.163), (-0.1384, 0.7673, 2.202), (-0.1395, 0.7244, 2.299), (-0.09908, 0.6351, 2.26), (-0.1412, 0.6558, 2.454), (-0.07715, 0.6064, 2.491), (-0.1008, 0.5665, 2.415), (-0.07663, 0.6615, 2.156), (-0.1353, 0.7419, 2.191), (-0.1364, 0.699, 2.288), (-0.07771, 0.6185, 2.253), (-0.1381, 0.6304, 2.443), (-0.06935, 0.593, 2.485), (-0.07944, 0.55, 2.408), (-0.05216, 0.6491, 2.151), (-0.1268, 0.7176, 2.18), (-0.1279, 0.6746, 2.277), (-0.05324, 0.6061, 2.248), (-0.1296, 0.6061, 2.432), (-0.05885, 0.5813, 2.48), (-0.05497, 0.5375, 2.403), (-0.02552, 0.6412, 2.148), (-0.1133, 0.6951, 2.171), (-0.1144, 0.6522, 2.268), (-0.02661, 0.5982, 2.245), (-0.1161, 0.5836, 2.422), (-0.04607, 0.5716, 2.476), (-0.02833, 0.5297, 2.399), (0.00225, 0.6382, 2.147), (-0.09526, 0.6755, 2.162), (-0.09635, 0.6326, 2.259), (0.001167, 0.5953, 2.244), (-0.09807, 0.564, 2.414), (-0.03148, 0.5645, 2.473), (-0.0005624, 0.5267, 2.398), (0.03001, 0.6395, 2.148), (-0.07342, 0.6595, 2.155), (-0.0745, 0.6166, 2.252), (0.02893, 0.5966, 2.245), (-0.07623, 0.548, 2.407), (-0.01558, 0.5599, 2.471), (0.02727, 0.5286, 2.4), (0.0, 0.6891, 2.175), (-0.05268, 0.6485, 2.151), (-0.05268, 0.6055, 2.248), (0.0, 0.6459, 2.272), (-0.05275, 0.5363, 2.402), (-0.05301, 0.5611, 2.477), (0.0, 0.5776, 2.427), (0.0, 0.6928, 2.173), (0.0, 0.5989, 2.123), (0.0, 0.5557, 2.221), (0.0, 0.6498, 2.27), (0.0, 0.4874, 2.375), (0.0, 0.5368, 2.403), (0.0, 0.5813, 2.425), (0.0, 0.7002, 2.176), (0.0, 0.6044, 2.13), (0.0, 0.5614, 2.227), (0.0, 0.6572, 2.273), (0.0, 0.4929, 2.382), (0.0, 0.5419, 2.406), (0.0, 0.5887, 2.428), (0.0, 0.7119, 2.181), (0.0, 0.6156, 2.136), (0.0, 0.5726, 2.233), (0.0, 0.6689, 2.278), (0.0, 0.5041, 2.388), (0.0, 0.5529, 2.411), (0.0, 0.6004, 2.433), (0.0, 0.7275, 2.188), (0.0, 0.631, 2.144), (0.0, 0.5881, 2.241), (0.0, 0.6846, 2.285), (0.0, 0.5195, 2.396), (0.0, 0.5683, 2.418), (0.0, 0.616, 2.44), (0.0, 0.7466, 2.196), (0.0, 0.6499, 2.153), (0.0, 0.607, 2.25), (0.0, 0.7036, 2.293), (0.0, 0.5384, 2.404), (0.0, 0.5871, 2.426), (0.0, 0.6351, 2.448), (0.0, 0.7684, 2.206), (0.0, 0.6716, 2.163), (0.0, 0.6286, 2.26), (0.0, 0.7254, 2.303), (0.0, 0.5601, 2.414), (0.0, 0.6086, 2.436), (0.0, 0.6568, 2.458), (0.0, 0.792, 2.216), (0.0, 0.6951, 2.173), (0.0, 0.6521, 2.27), (0.0, 0.749, 2.313), (0.0, 0.5836, 2.425), (0.0, 0.6322, 2.447), (0.0, 0.6805, 2.468), (0.0, 0.8166, 2.227), (0.0, 0.7196, 2.184), (0.0, 0.6766, 2.281), (0.0, 0.7736, 2.324), (0.0, 0.6081, 2.436), (0.0, 0.6565, 2.457), (0.0, 0.705, 2.479), (0.0, 0.8412, 2.238), (0.0, 0.7441, 2.195), (0.0, 0.7012, 2.292), (0.0, 0.7982, 2.335), (0.0, 0.6326, 2.447), (0.0, 0.681, 2.468), (0.0, 0.7297, 2.49), (0.0, 0.8648, 2.248), (0.0, 0.7677, 2.206), (0.0, 0.7247, 2.303), (0.0, 0.8219, 2.345), (0.0, 0.6562, 2.457), (0.0, 0.7045, 2.479), (0.0, 0.7533, 2.5), (0.0, 0.8867, 2.258), (0.0, 0.7895, 2.215), (0.0, 0.7465, 2.312), (0.0, 0.8437, 2.355), (0.0, 0.678, 2.467), (0.0, 0.7262, 2.488), (0.0, 0.7752, 2.509), (0.0, 0.9059, 2.266), (0.0, 0.8085, 2.224), (0.0, 0.7656, 2.321), (0.0, 0.863, 2.363), (0.0, 0.697, 2.475), (0.0, 0.7452, 2.496), (0.0, 0.7944, 2.517), (0.0, 0.9218, 2.272), (0.0, 0.8242, 2.231), (0.0, 0.7812, 2.328), (0.0, 0.8788, 2.369), (0.0, 0.7127, 2.482), (0.0, 0.7606, 2.503), (0.0, 0.8103, 2.524), (0.0, 0.9338, 2.276), (0.0, 0.8357, 2.236), (0.0, 0.7928, 2.333), (0.0, 0.8909, 2.373), (0.0, 0.7242, 2.488), (0.0, 0.7718, 2.508), (0.0, 0.8223, 2.528), (0.0, 0.9427, 2.276), (0.0, 0.8427, 2.24), (0.0, 0.7997, 2.337), (0.0, 0.8995, 2.373), (0.0, 0.7312, 2.491), (0.0, 0.777, 2.51), (0.0, 0.8312, 2.527), (0.0, 0.8664, 2.192), (-0.05263, 0.9117, 2.205), (-0.05301, 0.8823, 2.14), (-0.01066, 0.8885, 2.139), (0.03041, 0.9206, 2.211), (-0.07294, 0.9011, 2.201), (-0.02707, 0.8843, 2.136), (0.002705, 0.9218, 2.211), (-0.09477, 0.8852, 2.193), (-0.04165, 0.8772, 2.132), (-0.02506, 0.919, 2.209), (-0.1128, 0.8658, 2.184), (-0.05443, 0.8677, 2.128), (-0.05169, 0.9114, 2.205), (-0.1263, 0.8434, 2.174), (-0.06492, 0.856, 2.123), (-0.07615, 0.8991, 2.2), (-0.1347, 0.8191, 2.164), (-0.0727, 0.8427, 2.117), (-0.0975, 0.8827, 2.192), (-0.1378, 0.7937, 2.152), (-0.0775, 0.8283, 2.11), (-0.1149, 0.8628, 2.183), (-0.1355, 0.7683, 2.141), (-0.07911, 0.8132, 2.104), (-0.1278, 0.8402, 2.173), (-0.1277, 0.7437, 2.13), (-0.07748, 0.7982, 2.097), (-0.1355, 0.8157, 2.162), (-0.1149, 0.721, 2.12), (-0.07268, 0.7837, 2.091), (-0.1378, 0.7902, 2.151), (-0.09742, 0.7009, 2.112), (-0.06488, 0.7703, 2.085), (-0.1347, 0.7648, 2.14), (-0.07605, 0.6844, 2.105), (-0.05438, 0.7586, 2.08), (-0.1262, 0.7404, 2.129), (-0.05158, 0.6719, 2.099), (-0.04159, 0.749, 2.076), (-0.1127, 0.718, 2.119), (-0.02495, 0.6641, 2.096), (-0.02701, 0.7418, 2.073), (-0.09469, 0.6984, 2.111), (0.002827, 0.6611, 2.095), (-0.01058, 0.7369, 2.071), (-0.07284, 0.6824, 2.104), (0.03053, 0.662, 2.096), (-0.05301, 0.7396, 2.077), (-0.05263, 0.6718, 2.099), (0.0, 0.7118, 2.124), (0.0, 0.7142, 2.003), (0.0, 0.6216, 2.072), (0.0, 0.7157, 2.122), (0.0, 0.7192, 2.005), (0.0, 0.6272, 2.079), (0.0, 0.7231, 2.124), (0.0, 0.7303, 2.011), (0.0, 0.6385, 2.085), (0.0, 0.7347, 2.129), (0.0, 0.7456, 2.018), (0.0, 0.6539, 2.092), (0.0, 0.7504, 2.136), (0.0, 0.7644, 2.026), (0.0, 0.6728, 2.101), (0.0, 0.7695, 2.145), (0.0, 0.786, 2.036), (0.0, 0.6945, 2.111), (0.0, 0.7912, 2.154), (0.0, 0.8095, 2.046), (0.0, 0.718, 2.122), (0.0, 0.8148, 2.165), (0.0, 0.8339, 2.057), (0.0, 0.7425, 2.133), (0.0, 0.8394, 2.176), (0.0, 0.8584, 2.068), (0.0, 0.767, 2.144), (0.0, 0.864, 2.186), (0.0, 0.8819, 2.078), (0.0, 0.7906, 2.154), (0.0, 0.8877, 2.197), (0.0, 0.9035, 2.088), (0.0, 0.8123, 2.164), (0.0, 0.9096, 2.206), (0.0, 0.9225, 2.096), (0.0, 0.8314, 2.172), (0.0, 0.9288, 2.214), (0.0, 0.938, 2.103), (0.0, 0.847, 2.179), (0.0, 0.9447, 2.221), (0.0, 0.9492, 2.107), (0.0, 0.8586, 2.184), (0.0, 0.9567, 2.225), (0.0, 0.9543, 2.109), (0.0, 0.8655, 2.188), (0.0, 0.9654, 2.225), (-0.7786, -0.9575, -1.328), (-0.775, -0.949, -1.163), (-0.6057, -0.834, -1.17), (-0.5231, -0.8968, -1.325), (-0.6829, -1.042, -1.252), (-0.6898, -1.03, -1.22), (-0.5971, -0.9668, -1.224), (-0.5432, -1.008, -1.25)], [(575, 617), (643, 645)], [(67, 3, 2, 68), (3, 1, 0, 2), (88, 581, 560, 79), (2, 0, 9, 8), (67, 538, 544, 71), (5, 4, 6, 7), (1, 3, 4, 5), (69, 1, 5, 72), (71, 544, 548, 73), (72, 5, 7, 74), (76, 75, 8, 9), (70, 535, 552, 76), (68, 2, 8, 75), (82, 81, 565, 566), (7, 6, 10, 11), (73, 548, 556, 77), (25, 24, 12, 13), (87, 25, 13, 80), (11, 10, 15, 14), (74, 7, 11, 78), (82, 566, 569, 84), (77, 556, 565, 81), (83, 16, 18, 85), (78, 11, 16, 83), (11, 14, 17, 16), (85, 18, 19, 86), (84, 569, 573, 86), (16, 17, 19, 18), (13, 12, 26, 27), (40, 46, 114, 113), (36, 22, 577, 607), (22, 20, 594, 577), (23, 579, 599, 33), (70, 0, 25, 87), (0, 1, 24, 25), (69, 536, 581, 88), (90, 27, 29, 92), (80, 13, 27, 90), (79, 560, 585, 89), (92, 29, 28, 91), (89, 585, 589, 91), (27, 26, 28, 29), (21, 38, 111, 98), (53, 20, 96, 101), (611, 37, 230, 846), (21, 575, 613, 38), (640, 53, 31, 598), (20, 22, 95, 96), (575, 21, 32, 600), (34, 35, 603, 604), (33, 599, 603, 35), (600, 604, 34, 32), (23, 33, 104, 93), (31, 37, 611, 598), (44, 42, 117, 119), (41, 32, 103, 115), (23, 36, 607, 579), (45, 41, 115, 121), (31, 53, 101, 107), (30, 39, 276, 275), (39, 46, 274, 273), (38, 613, 617, 41), (42, 40, 113, 117), (22, 36, 94, 95), (619, 40, 42, 621), (57, 649, 625, 44), (621, 42, 44, 625), (41, 617, 623, 43), (39, 30, 100, 110), (41, 617, 600, 32), (617, 41, 45, 627), (45, 34, 604, 627), (43, 57, 118, 120), (54, 109, 116, 56), (629, 46, 40, 619), (63, 47, 631, 659), (58, 50, 635, 651), (122, 124, 50, 58), (37, 31, 107, 99), (46, 39, 110, 114), (594, 20, 53, 640), (43, 623, 649, 57), (33, 35, 106, 104), (57, 44, 119, 118), (55, 112, 109, 54), (47, 59, 653, 631), (123, 122, 58, 61), (61, 58, 651, 654), (657, 60, 62, 660), (60, 65, 52, 62), (59, 60, 657, 653), (65, 123, 48, 52), (60, 59, 64, 65), (59, 47, 63, 64), (124, 63, 659, 722), (16, 66, 7, 11), (24, 1, 7, 66), (7, 1, 5), (12, 24, 66, 16), (16, 18, 26, 12), (26, 89, 91, 28), (588, 92, 91, 589), (12, 79, 89, 26), (559, 80, 90, 584), (584, 90, 92, 588), (1, 69, 88, 24), (535, 70, 87, 582), (17, 84, 86, 19), (572, 85, 86, 573), (555, 78, 83, 568), (568, 83, 85, 572), (10, 77, 81, 15), (14, 82, 84, 17), (547, 74, 78, 555), (582, 87, 80, 559), (6, 73, 77, 10), (14, 15, 81, 82), (537, 68, 75, 551), (0, 70, 76, 9), (552, 551, 75, 76), (543, 72, 74, 547), (4, 71, 73, 6), (536, 69, 72, 543), (3, 67, 71, 4), (24, 88, 79, 12), (538, 67, 68, 537), (85, 89, 26, 18), (85, 572, 585, 89), (97, 96, 95, 94), (108, 102, 100, 99), (98, 93, 104, 103), (103, 104, 106, 105), (101, 108, 99, 107), (98, 97, 94, 93), (102, 98, 111, 109), (110, 109, 111, 115, 112, 113, 114), (116, 115, 120, 118), (112, 115, 116), (115, 103, 98, 111), (115, 103, 105, 121), (100, 102, 109, 110), (96, 97, 108, 101), (97, 98, 102, 108), (113, 112, 116, 117), (117, 116, 118, 119), (116, 109, 112), (34, 45, 121, 105), (41, 43, 120, 115), (30, 37, 99, 100), (35, 34, 105, 106), (36, 23, 93, 94), (50, 124, 722, 635), (123, 48, 726, 734), (123, 61, 127, 126), (65, 64, 122, 123), (64, 63, 124, 122), (49, 125, 129, 128), (62, 52, 49, 51), (48, 125, 729, 726), (660, 62, 51, 732), (52, 48, 125, 49), (734, 736, 127, 126), (734, 126, 123), (61, 654, 736, 127), (736, 726, 48, 127), (126, 123, 48, 127), (739, 740, 742, 130, 128, 129), (125, 129, 739, 729), (732, 51, 130, 742), (51, 49, 128, 130), (744, 131, 127, 736), (125, 48, 127, 131, 132, 129), (746, 132, 131, 744), (739, 129, 132, 746), (134, 136, 135, 133), (136, 140, 139, 135), (137, 139, 142, 144), (137, 138, 147, 148), (133, 135, 139, 137), (138, 140, 136, 134), (141, 143, 144, 142), (138, 137, 144, 143), (140, 138, 143, 141), (139, 140, 141, 142), (145, 148, 152, 149), (133, 137, 148, 145), (138, 134, 146, 147), (134, 133, 145, 146), (152, 151, 155, 156), (147, 146, 150, 151), (148, 147, 151, 152), (146, 145, 149, 150), (153, 156, 160, 157), (150, 149, 153, 154), (149, 152, 156, 153), (151, 150, 154, 155), (158, 157, 161, 162), (155, 154, 158, 159), (156, 155, 159, 160), (154, 153, 157, 158), (163, 162, 166, 167), (157, 160, 164, 161), (159, 158, 162, 163), (160, 159, 163, 164), (165, 168, 172, 169), (164, 163, 167, 168), (162, 161, 165, 166), (161, 164, 168, 165), (172, 171, 175, 176), (167, 166, 170, 171), (168, 167, 171, 172), (166, 165, 169, 170), (173, 176, 180, 177), (170, 169, 173, 174), (169, 172, 176, 173), (171, 170, 174, 175), (178, 177, 181, 182), (175, 174, 178, 179), (176, 175, 179, 180), (174, 173, 177, 178), (183, 182, 186, 187), (177, 180, 184, 181), (179, 178, 182, 183), (180, 179, 183, 184), (185, 188, 192, 189), (184, 183, 187, 188), (182, 181, 185, 186), (181, 184, 188, 185), (191, 190, 189, 192), (187, 186, 190, 191), (187, 191, 203, 201), (189, 190, 196, 195), (196, 194, 198, 200), (185, 189, 195, 193), (190, 186, 194, 196), (186, 185, 193, 194), (198, 197, 199, 200), (193, 195, 199, 197), (195, 196, 200, 199), (194, 193, 197, 198), (204, 202, 206, 208), (191, 192, 204, 203), (192, 188, 202, 204), (188, 187, 201, 202), (205, 207, 211, 209), (203, 204, 208, 207), (202, 201, 205, 206), (201, 203, 207, 205), (210, 209, 211, 212), (208, 206, 210, 212), (207, 208, 212, 211), (206, 205, 209, 210), (215, 214, 217, 218), (216, 217, 222, 221), (222, 220, 224, 226), (213, 216, 221, 219), (217, 214, 220, 222), (224, 223, 225, 226), (219, 221, 225, 223), (221, 222, 226, 225), (220, 219, 223, 224), (220, 214, 213, 219), (228, 213, 214, 215), (215, 218, 227, 228), (228, 227, 213), (846, 230, 232, 850), (37, 30, 229, 230), (30, 596, 844, 229), (232, 231, 848, 850), (230, 229, 231, 232), (229, 844, 848, 231), (234, 236, 235, 233), (236, 240, 239, 235), (238, 237, 244, 243), (238, 234, 233, 237), (233, 235, 239, 237), (238, 240, 236, 234), (241, 243, 247, 245), (240, 238, 243, 241), (239, 240, 241, 242), (237, 239, 242, 244), (248, 246, 250, 252), (242, 241, 245, 246), (244, 242, 246, 248), (243, 244, 248, 247), (249, 251, 252, 250), (247, 248, 252, 251), (245, 247, 251, 249), (246, 245, 249, 250), (260, 258, 254, 256), (261, 263, 267, 265), (259, 257, 258, 260), (253, 255, 263, 261), (257, 253, 254, 258), (255, 253, 257, 259), (254, 253, 261, 262), (256, 254, 262, 264), (268, 266, 270, 272), (262, 261, 265, 266), (264, 262, 266, 268), (263, 264, 268, 267), (269, 271, 272, 270), (267, 268, 272, 271), (265, 267, 271, 269), (266, 265, 269, 270), (227, 216, 213), (216, 227, 218, 217), (260, 256, 255, 259), (256, 264, 263, 255), (892, 273, 274, 894), (46, 629, 894, 274), (615, 39, 273, 892), (896, 275, 276, 898), (39, 615, 898, 276), (596, 30, 275, 896), (369, 377, 484, 482), (376, 384, 487, 485), (383, 391, 490, 488), (390, 398, 493, 491), (397, 405, 496, 494), (404, 412, 499, 497), (411, 419, 502, 500), (418, 426, 505, 503), (425, 433, 508, 506), (432, 440, 511, 509), (439, 447, 514, 512), (446, 454, 517, 515), (453, 461, 520, 518), (460, 468, 523, 521), (467, 474, 526, 524), (372, 375, 380, 378), (374, 367, 1209, 1202, 1195, 1188, 1181, 1174, 1167, 1160, 1153, 1146, 1139, 1132, 1125, 1118, 1111, 477, 472, 465, 458, 451, 444, 437, 430, 423, 416, 409, 402, 395, 388, 381), (361, 362, 358, 357), (421, 424, 429, 427), (449, 452, 457, 455), (393, 396, 401, 399), (479, 480, 483, 486, 489, 492, 495, 498, 501, 504, 507, 510, 513, 516, 519, 522, 525, 1262, 1265, 1268, 1271, 1274, 1277, 1280, 1283, 1286, 1289, 1292, 1295, 1298, 1301, 1304), (386, 389, 394, 392), (470, 473, 476, 475), (414, 417, 422, 420), (442, 445, 450, 448), (435, 438, 443, 441), (379, 382, 387, 385), (365, 368, 373, 371), (463, 466, 471, 469), (407, 410, 415, 413), (456, 459, 464, 462), (400, 403, 408, 406), (428, 431, 436, 434), (365, 366, 989, 990), (991, 367, 368), (369, 370, 371, 372), (373, 374, 375), (376, 377, 378, 379), (380, 381, 382), (383, 384, 385, 386), (387, 388, 389), (390, 391, 392, 393), (394, 395, 396), (397, 398, 399, 400), (401, 402, 403), (404, 405, 406, 407), (408, 409, 410), (411, 412, 413, 414), (415, 416, 417), (418, 419, 420, 421), (422, 423, 424), (425, 426, 427, 428), (429, 430, 431), (432, 433, 434, 435), (436, 437, 438), (439, 440, 441, 442), (443, 444, 445), (446, 447, 448, 449), (450, 451, 452), (453, 454, 455, 456), (457, 458, 459), (460, 461, 462, 463), (464, 465, 466), (467, 468, 469, 470), (471, 472, 473), (1099, 474, 475, 1102), (476, 477, 1105), (1211, 478, 479), (480, 481, 482), (483, 484, 485), (486, 487, 488), (489, 490, 491), (492, 493, 494), (495, 496, 497), (498, 499, 500), (501, 502, 503), (504, 505, 506), (507, 508, 509), (510, 511, 512), (513, 514, 515), (516, 517, 518), (519, 520, 521), (522, 523, 524), (525, 526, 1261), (365, 371, 370, 366), (373, 368, 367, 374), (990, 991, 368, 365), (375, 372, 371, 373), (372, 378, 377, 369), (380, 375, 374, 381), (382, 379, 378, 380), (379, 385, 384, 376), (387, 382, 381, 388), (389, 386, 385, 387), (386, 392, 391, 383), (394, 389, 388, 395), (396, 393, 392, 394), (393, 399, 398, 390), (401, 396, 395, 402), (403, 400, 399, 401), (400, 406, 405, 397), (408, 403, 402, 409), (410, 407, 406, 408), (407, 413, 412, 404), (415, 410, 409, 416), (417, 414, 413, 415), (414, 420, 419, 411), (422, 417, 416, 423), (424, 421, 420, 422), (421, 427, 426, 418), (429, 424, 423, 430), (431, 428, 427, 429), (428, 434, 433, 425), (436, 431, 430, 437), (438, 435, 434, 436), (435, 441, 440, 432), (443, 438, 437, 444), (445, 442, 441, 443), (442, 448, 447, 439), (450, 445, 444, 451), (452, 449, 448, 450), (449, 455, 454, 446), (457, 452, 451, 458), (459, 456, 455, 457), (456, 462, 461, 453), (464, 459, 458, 465), (466, 463, 462, 464), (463, 469, 468, 460), (471, 466, 465, 472), (473, 470, 469, 471), (470, 475, 474, 467), (476, 473, 472, 477), (1105, 1102, 475, 476), (1110, 1105, 477, 1111), (991, 1210, 1209, 367), (478, 481, 480, 479), (482, 484, 483, 480), (485, 487, 486, 483), (488, 490, 489, 486), (491, 493, 492, 489), (494, 496, 495, 492), (497, 499, 498, 495), (500, 502, 501, 498), (503, 505, 504, 501), (506, 508, 507, 504), (509, 511, 510, 507), (512, 514, 513, 510), (515, 517, 516, 513), (518, 520, 519, 516), (521, 523, 522, 519), (524, 526, 525, 522), (1261, 1263, 1262, 525), (1306, 1211, 479, 1304), (366, 478, 1211, 989), (499, 412, 411, 500), (418, 503, 502, 419), (511, 440, 439, 512), (446, 515, 514, 447), (487, 384, 383, 488), (390, 491, 490, 391), (523, 468, 467, 524), (1099, 1261, 526, 474), (484, 377, 376, 485), (520, 461, 460, 521), (496, 405, 404, 497), (508, 433, 432, 509), (505, 426, 425, 506), (481, 370, 369, 482), (517, 454, 453, 518), (493, 398, 397, 494), (366, 370, 481, 478), (360, 357, 353, 356), (363, 364, 360, 359), (364, 361, 357, 360), (362, 363, 359, 358), (355, 356, 352, 351), (358, 359, 355, 354), (357, 358, 354, 353), (359, 360, 356, 355), (350, 351, 347, 346), (356, 353, 349, 352), (354, 355, 351, 350), (353, 354, 350, 349), (348, 345, 341, 344), (349, 350, 346, 345), (351, 352, 348, 347), (352, 349, 345, 348), (341, 342, 340, 338), (346, 347, 343, 342), (345, 346, 342, 341), (347, 348, 344, 343), (335, 336, 332, 330), (343, 344, 337, 339), (337, 338, 335, 334), (364, 363, 362, 361), (339, 337, 334, 333), (344, 341, 338, 337), (340, 339, 333, 336), (342, 343, 339, 340), (334, 335, 330, 329), (329, 330, 326, 325), (338, 340, 336, 335), (333, 334, 329, 331), (331, 329, 325, 327), (330, 332, 328, 326), (336, 333, 331, 332), (328, 327, 321, 324), (324, 321, 322, 323), (332, 331, 327, 328), (284, 283, 287, 288), (280, 279, 283, 284), (277, 280, 284, 281), (326, 328, 324, 323), (327, 325, 322, 321), (325, 326, 323, 322), (279, 278, 282, 283), (278, 277, 281, 282), (286, 285, 289, 290), (281, 284, 288, 285), (288, 287, 291, 292), (291, 290, 294, 295), (282, 281, 285, 286), (283, 282, 286, 287), (290, 289, 293, 294), (293, 296, 300, 297), (285, 288, 292, 289), (287, 286, 290, 291), (300, 299, 301, 303), (289, 292, 296, 293), (295, 294, 298, 299), (292, 291, 295, 296), (296, 295, 299, 300), (304, 303, 306, 307), (297, 300, 303, 304), (306, 305, 309, 311), (298, 297, 304, 302), (301, 302, 308, 305), (302, 304, 307, 308), (299, 298, 302, 301), (277, 278, 279, 280), (294, 293, 297, 298), (308, 307, 312, 310), (310, 312, 316, 314), (303, 301, 305, 306), (307, 306, 311, 312), (312, 311, 315, 316), (311, 309, 313, 315), (305, 308, 310, 309), (313, 314, 320, 317), (320, 319, 529, 528), (309, 310, 314, 313), (315, 313, 317, 318), (314, 316, 319, 320), (316, 315, 318, 319), (529, 530, 534, 533), (318, 317, 527, 530), (317, 320, 528, 527), (319, 318, 530, 529), (531, 532, 533, 534), (530, 527, 531, 534), (528, 529, 533, 532), (527, 528, 532, 531), (536, 535, 537, 538), (667, 668, 541, 542), (542, 541, 539, 540), (688, 679, 560, 581), (541, 553, 554, 539), (667, 671, 544, 538), (546, 550, 549, 545), (540, 546, 545, 542), (538, 544, 543, 536), (669, 672, 546, 540), (671, 673, 548, 544), (544, 548, 547, 543), (672, 674, 550, 546), (676, 554, 553, 675), (535, 552, 551, 537), (670, 676, 552, 535), (668, 675, 553, 541), (682, 566, 565, 681), (550, 558, 557, 549), (673, 677, 556, 548), (548, 556, 555, 547), (581, 560, 559, 582), (583, 562, 561, 580), (687, 680, 562, 583), (556, 565, 566, 555), (558, 563, 564, 557), (674, 678, 558, 550), (682, 684, 569, 566), (677, 681, 565, 556), (683, 685, 571, 567), (678, 683, 567, 558), (566, 569, 568, 555), (558, 567, 570, 563), (685, 686, 574, 571), (684, 686, 573, 569), (567, 571, 574, 570), (569, 573, 572, 568), (562, 587, 586, 561), (618, 713, 714, 628), (608, 607, 577, 576), (576, 577, 594, 593), (578, 602, 599, 579), (607, 609, 594, 577), (670, 687, 583, 539), (539, 583, 580, 540), (536, 581, 582, 535), (669, 688, 581, 536), (690, 692, 591, 587), (560, 585, 584, 559), (680, 690, 587, 562), (679, 689, 585, 560), (692, 691, 590, 591), (689, 691, 589, 585), (587, 591, 590, 586), (585, 589, 588, 584), (592, 693, 711, 612), (638, 701, 697, 593), (611, 846, 845, 610), (592, 612, 613, 575), (641, 611, 598, 640), (640, 598, 597, 638), (599, 603, 604, 600), (593, 697, 696, 576), (579, 599, 600, 575), (575, 600, 601, 592), (605, 604, 603, 606), (602, 606, 603, 599), (600, 601, 605, 604), (578, 694, 704, 602), (639, 596, 611, 641), (597, 598, 611, 610), (624, 719, 717, 620), (616, 715, 703, 601), (579, 575, 609, 607), (578, 579, 607, 608), (626, 721, 715, 616), (613, 617, 645, 619, 629, 615, 643), (639, 643, 615, 596), (597, 707, 701, 638), (595, 895, 897, 614), (614, 891, 893, 628), (612, 616, 617, 613), (620, 717, 713, 618), (645, 647, 621, 619), (576, 696, 695, 608), (619, 621, 620, 618), (648, 624, 625, 649), (621, 625, 624, 620), (616, 622, 623, 617), (647, 649, 625, 621), (614, 710, 700, 595), (613, 617, 600, 575), (616, 601, 600, 617), (617, 627, 626, 616), (626, 627, 604, 605), (622, 720, 718, 648), (600, 604, 627, 617), (642, 646, 716, 709), (629, 619, 618, 628), (663, 653, 631, 659), (661, 659, 631, 630), (650, 651, 635, 634), (724, 650, 634, 727), (664, 723, 660, 657), (610, 699, 707, 597), (575, 613, 643, 639), (628, 714, 710, 614), (575, 639, 641, 609), (594, 640, 638, 593), (609, 641, 640, 594), (617, 623, 649, 647), (622, 648, 649, 623), (602, 704, 706, 606), (617, 647, 645), (648, 718, 719, 624), (644, 642, 709, 712), (630, 631, 653, 652), (725, 656, 650, 724), (656, 654, 651, 650), (664, 657, 653, 663), (657, 660, 658, 655), (655, 658, 637, 665), (734, 726, 723, 664), (652, 653, 657, 655), (665, 637, 632, 725), (726, 729, 730, 723), (734, 664, 663, 728), (655, 665, 662, 652), (652, 662, 661, 630), (727, 722, 659, 661), (728, 663, 659, 722), (567, 558, 550, 666), (580, 666, 550, 540), (550, 546, 540), (561, 567, 666, 580), (567, 561, 586, 571), (586, 590, 691, 689), (588, 589, 691, 692), (561, 586, 689, 679), (559, 584, 690, 680), (584, 588, 692, 690), (540, 580, 688, 669), (535, 582, 687, 670), (570, 574, 686, 684), (572, 573, 686, 685), (555, 568, 683, 678), (568, 572, 685, 683), (557, 564, 681, 677), (563, 570, 684, 682), (547, 555, 678, 674), (582, 559, 680, 687), (549, 557, 677, 673), (563, 682, 681, 564), (537, 551, 675, 668), (539, 554, 676, 670), (552, 676, 675, 551), (543, 547, 674, 672), (545, 549, 673, 671), (536, 543, 672, 669), (542, 545, 671, 667), (580, 561, 679, 688), (538, 537, 668, 667), (685, 571, 586, 689), (685, 689, 585, 572), (698, 695, 696, 697), (708, 699, 700, 702), (693, 703, 704, 694), (703, 705, 706, 704), (701, 707, 699, 708), (693, 694, 695, 698), (702, 709, 711, 693), (710, 714, 713, 712, 715, 711, 709), (716, 718, 720, 715), (712, 716, 715), (715, 711, 693, 703), (715, 721, 705, 703), (700, 710, 709, 702), (697, 701, 708, 698), (698, 708, 702, 693), (713, 717, 716, 712), (717, 719, 718, 716), (716, 712, 709), (605, 705, 721, 626), (616, 715, 720, 622), (595, 700, 699, 610), (606, 706, 705, 605), (608, 695, 694, 578), (651, 728, 722, 635), (634, 635, 722, 727), (654, 734, 728, 651), (725, 734, 726, 632), (725, 733, 735, 656), (665, 725, 724, 662), (662, 724, 727, 661), (633, 737, 738, 731), (723, 730, 732, 660), (658, 636, 633, 637), (632, 726, 729, 731), (660, 732, 636, 658), (637, 633, 731, 632), (734, 733, 735, 736), (734, 725, 733), (654, 736, 734), (656, 735, 736, 654), (736, 735, 632, 726), (733, 735, 632, 725), (734, 736, 726), (739, 738, 737, 741, 742, 740), (730, 740, 742, 732), (731, 729, 739, 738), (732, 742, 741, 636), (636, 741, 737, 633), (729, 739, 740, 730), (744, 736, 735, 743), (731, 738, 745, 743, 735, 632), (739, 729, 726, 736, 744, 746), (746, 744, 743, 745), (739, 746, 745, 738), (748, 747, 749, 750), (750, 749, 753, 754), (751, 758, 756, 753), (751, 762, 761, 752), (747, 751, 753, 749), (752, 748, 750, 754), (755, 756, 758, 757), (752, 757, 758, 751), (754, 755, 757, 752), (753, 756, 755, 754), (759, 763, 766, 762), (747, 759, 762, 751), (752, 761, 760, 748), (748, 760, 759, 747), (766, 770, 769, 765), (761, 765, 764, 760), (762, 766, 765, 761), (760, 764, 763, 759), (767, 771, 774, 770), (764, 768, 767, 763), (763, 767, 770, 766), (765, 769, 768, 764), (772, 776, 775, 771), (769, 773, 772, 768), (770, 774, 773, 769), (768, 772, 771, 767), (777, 781, 780, 776), (771, 775, 778, 774), (773, 777, 776, 772), (774, 778, 777, 773), (779, 783, 786, 782), (778, 782, 781, 777), (776, 780, 779, 775), (775, 779, 782, 778), (786, 790, 789, 785), (781, 785, 784, 780), (782, 786, 785, 781), (780, 784, 783, 779), (787, 791, 794, 790), (784, 788, 787, 783), (783, 787, 790, 786), (785, 789, 788, 784), (792, 796, 795, 791), (789, 793, 792, 788), (790, 794, 793, 789), (788, 792, 791, 787), (797, 801, 800, 796), (791, 795, 798, 794), (793, 797, 796, 792), (794, 798, 797, 793), (799, 803, 806, 802), (798, 802, 801, 797), (796, 800, 799, 795), (795, 799, 802, 798), (805, 806, 803, 804), (801, 805, 804, 800), (801, 815, 817, 805), (803, 809, 810, 804), (810, 814, 812, 808), (799, 807, 809, 803), (804, 810, 808, 800), (800, 808, 807, 799), (812, 814, 813, 811), (807, 811, 813, 809), (809, 813, 814, 810), (808, 812, 811, 807), (818, 822, 820, 816), (805, 817, 818, 806), (806, 818, 816, 802), (802, 816, 815, 801), (819, 823, 825, 821), (817, 821, 822, 818), (816, 820, 819, 815), (815, 819, 821, 817), (824, 826, 825, 823), (822, 826, 824, 820), (821, 825, 826, 822), (820, 824, 823, 819), (829, 832, 831, 828), (830, 835, 836, 831), (836, 840, 838, 834), (827, 833, 835, 830), (831, 836, 834, 828), (838, 840, 839, 837), (833, 837, 839, 835), (835, 839, 840, 836), (834, 838, 837, 833), (834, 833, 827, 828), (842, 829, 828, 827), (829, 842, 841, 832), (842, 827, 841), (846, 850, 849, 845), (596, 844, 846, 611), (610, 845, 843, 595), (595, 843, 844, 596), (849, 850, 848, 847), (844, 848, 850, 846), (845, 849, 847, 843), (843, 847, 848, 844), (852, 851, 853, 854), (854, 853, 857, 858), (856, 861, 862, 855), (856, 855, 851, 852), (851, 855, 857, 853), (856, 852, 854, 858), (859, 863, 865, 861), (858, 859, 861, 856), (857, 860, 859, 858), (855, 862, 860, 857), (866, 870, 868, 864), (860, 864, 863, 859), (862, 866, 864, 860), (861, 865, 866, 862), (867, 868, 870, 869), (865, 869, 870, 866), (863, 867, 869, 865), (864, 868, 867, 863), (878, 874, 872, 876), (879, 883, 885, 881), (877, 878, 876, 875), (871, 879, 881, 873), (875, 876, 872, 871), (873, 877, 875, 871), (872, 880, 879, 871), (874, 882, 880, 872), (886, 890, 888, 884), (880, 884, 883, 879), (882, 886, 884, 880), (881, 885, 886, 882), (887, 888, 890, 889), (885, 889, 890, 886), (883, 887, 889, 885), (884, 888, 887, 883), (841, 827, 830), (830, 831, 832, 841), (878, 877, 873, 874), (874, 873, 881, 882), (892, 894, 893, 891), (628, 893, 894, 629), (629, 894, 892, 615), (615, 892, 891, 614), (896, 898, 897, 895), (615, 898, 896, 596), (614, 897, 898, 615), (596, 896, 895, 595), (1207, 990, 991, 1210), (994, 1216, 1218, 1002), (1001, 1219, 1221, 1009), (1008, 1222, 1224, 1016), (1015, 1225, 1227, 1023), (1022, 1228, 1230, 1030), (1029, 1231, 1233, 1037), (1036, 1234, 1236, 1044), (1043, 1237, 1239, 1051), (1050, 1240, 1242, 1058), (1057, 1243, 1245, 1065), (1064, 1246, 1248, 1072), (1071, 1249, 1251, 1079), (1078, 1252, 1254, 1086), (1085, 1255, 1257, 1093), (1092, 1258, 1260, 1100), (1099, 1261, 1263, 1107), (1106, 1264, 1266, 1114), (1113, 1267, 1269, 1121), (1120, 1270, 1272, 1128), (1127, 1273, 1275, 1135), (1134, 1276, 1278, 1142), (1141, 1279, 1281, 1149), (1148, 1282, 1284, 1156), (1155, 1285, 1287, 1163), (1162, 1288, 1290, 1170), (1169, 1291, 1293, 1177), (1176, 1294, 1296, 1184), (1183, 1297, 1299, 1191), (1190, 1300, 1302, 1198), (997, 1003, 1005, 1000), (1204, 1306, 1211, 989), (1197, 1303, 1305, 1205), (999, 1006, 1013, 1020, 1027, 1034, 1041, 1048, 1055, 1062, 1069, 1076, 1083, 1090, 1097, 1104, 1111, 1118, 1125, 1132, 1139, 1146, 1153, 1160, 1167, 1174, 1181, 1188, 1195, 1202, 1209, 992), (983, 979, 980, 984), (1186, 1192, 1194, 1189), (1158, 1164, 1166, 1161), (1130, 1136, 1138, 1133), (1046, 1052, 1054, 1049), (1074, 1080, 1082, 1077), (1018, 1024, 1026, 1021), (1102, 1108, 1110, 1105), (1213, 1304, 1301, 1298, 1295, 1292, 1289, 1286, 1283, 1280, 1277, 1274, 1271, 1268, 1265, 1262, 1259, 1256, 1253, 1250, 1247, 1244, 1241, 1238, 1235, 1232, 1229, 1226, 1223, 1220, 1217, 1214), (1179, 1185, 1187, 1182), (1151, 1157, 1159, 1154), (1123, 1129, 1131, 1126), (1011, 1017, 1019, 1014), (1095, 1101, 1103, 1098), (1039, 1045, 1047, 1042), (1067, 1073, 1075, 1070), (1200, 1206, 1208, 1203), (1172, 1178, 1180, 1175), (1144, 1150, 1152, 1147), (1116, 1122, 1124, 1119), (1060, 1066, 1068, 1063), (1004, 1010, 1012, 1007), (987, 996, 998, 993), (1088, 1094, 1096, 1091), (1032, 1038, 1040, 1035), (1193, 1199, 1201, 1196), (1165, 1171, 1173, 1168), (1137, 1143, 1145, 1140), (1109, 1115, 1117, 1112), (1081, 1087, 1089, 1084), (1025, 1031, 1033, 1028), (1053, 1059, 1061, 1056), (987, 990, 989, 988), (991, 993, 992), (994, 997, 996, 995), (998, 1000, 999), (1001, 1004, 1003, 1002), (1005, 1007, 1006), (1008, 1011, 1010, 1009), (1012, 1014, 1013), (1015, 1018, 1017, 1016), (1019, 1021, 1020), (1022, 1025, 1024, 1023), (1026, 1028, 1027), (1029, 1032, 1031, 1030), (1033, 1035, 1034), (1036, 1039, 1038, 1037), (1040, 1042, 1041), (1043, 1046, 1045, 1044), (1047, 1049, 1048), (1050, 1053, 1052, 1051), (1054, 1056, 1055), (1057, 1060, 1059, 1058), (1061, 1063, 1062), (1064, 1067, 1066, 1065), (1068, 1070, 1069), (1071, 1074, 1073, 1072), (1075, 1077, 1076), (1078, 1081, 1080, 1079), (1082, 1084, 1083), (1085, 1088, 1087, 1086), (1089, 1091, 1090), (1092, 1095, 1094, 1093), (1096, 1098, 1097), (1099, 1102, 1101, 1100), (1103, 1105, 1104), (1106, 1109, 1108, 1107), (1110, 1112, 1111), (1113, 1116, 1115, 1114), (1117, 1119, 1118), (1120, 1123, 1122, 1121), (1124, 1126, 1125), (1127, 1130, 1129, 1128), (1131, 1133, 1132), (1134, 1137, 1136, 1135), (1138, 1140, 1139), (1141, 1144, 1143, 1142), (1145, 1147, 1146), (1148, 1151, 1150, 1149), (1152, 1154, 1153), (1155, 1158, 1157, 1156), (1159, 1161, 1160), (1162, 1165, 1164, 1163), (1166, 1168, 1167), (1169, 1172, 1171, 1170), (1173, 1175, 1174), (1176, 1179, 1178, 1177), (1180, 1182, 1181), (1183, 1186, 1185, 1184), (1187, 1189, 1188), (1190, 1193, 1192, 1191), (1194, 1196, 1195), (1197, 1200, 1199, 1198), (1201, 1203, 1202), (1204, 1207, 1206, 1205), (1208, 1210, 1209), (1211, 1213, 1212), (1214, 1216, 1215), (1217, 1219, 1218), (1220, 1222, 1221), (1223, 1225, 1224), (1226, 1228, 1227), (1229, 1231, 1230), (1232, 1234, 1233), (1235, 1237, 1236), (1238, 1240, 1239), (1241, 1243, 1242), (1244, 1246, 1245), (1247, 1249, 1248), (1250, 1252, 1251), (1253, 1255, 1254), (1256, 1258, 1257), (1259, 1261, 1260), (1262, 1264, 1263), (1265, 1267, 1266), (1268, 1270, 1269), (1271, 1273, 1272), (1274, 1276, 1275), (1277, 1279, 1278), (1280, 1282, 1281), (1283, 1285, 1284), (1286, 1288, 1287), (1289, 1291, 1290), (1292, 1294, 1293), (1295, 1297, 1296), (1298, 1300, 1299), (1301, 1303, 1302), (1304, 1306, 1305), (987, 988, 995, 996), (998, 999, 992, 993), (990, 987, 993, 991), (1000, 998, 996, 997), (997, 994, 1002, 1003), (1005, 1006, 999, 1000), (1007, 1005, 1003, 1004), (1004, 1001, 1009, 1010), (1012, 1013, 1006, 1007), (1014, 1012, 1010, 1011), (1011, 1008, 1016, 1017), (1019, 1020, 1013, 1014), (1021, 1019, 1017, 1018), (1018, 1015, 1023, 1024), (1026, 1027, 1020, 1021), (1028, 1026, 1024, 1025), (1025, 1022, 1030, 1031), (1033, 1034, 1027, 1028), (1035, 1033, 1031, 1032), (1032, 1029, 1037, 1038), (1040, 1041, 1034, 1035), (1042, 1040, 1038, 1039), (1039, 1036, 1044, 1045), (1047, 1048, 1041, 1042), (1049, 1047, 1045, 1046), (1046, 1043, 1051, 1052), (1054, 1055, 1048, 1049), (1056, 1054, 1052, 1053), (1053, 1050, 1058, 1059), (1061, 1062, 1055, 1056), (1063, 1061, 1059, 1060), (1060, 1057, 1065, 1066), (1068, 1069, 1062, 1063), (1070, 1068, 1066, 1067), (1067, 1064, 1072, 1073), (1075, 1076, 1069, 1070), (1077, 1075, 1073, 1074), (1074, 1071, 1079, 1080), (1082, 1083, 1076, 1077), (1084, 1082, 1080, 1081), (1081, 1078, 1086, 1087), (1089, 1090, 1083, 1084), (1091, 1089, 1087, 1088), (1088, 1085, 1093, 1094), (1096, 1097, 1090, 1091), (1098, 1096, 1094, 1095), (1095, 1092, 1100, 1101), (1103, 1104, 1097, 1098), (1105, 1103, 1101, 1102), (1102, 1099, 1107, 1108), (1110, 1111, 1104, 1105), (1112, 1110, 1108, 1109), (1109, 1106, 1114, 1115), (1117, 1118, 1111, 1112), (1119, 1117, 1115, 1116), (1116, 1113, 1121, 1122), (1124, 1125, 1118, 1119), (1126, 1124, 1122, 1123), (1123, 1120, 1128, 1129), (1131, 1132, 1125, 1126), (1133, 1131, 1129, 1130), (1130, 1127, 1135, 1136), (1138, 1139, 1132, 1133), (1140, 1138, 1136, 1137), (1137, 1134, 1142, 1143), (1145, 1146, 1139, 1140), (1147, 1145, 1143, 1144), (1144, 1141, 1149, 1150), (1152, 1153, 1146, 1147), (1154, 1152, 1150, 1151), (1151, 1148, 1156, 1157), (1159, 1160, 1153, 1154), (1161, 1159, 1157, 1158), (1158, 1155, 1163, 1164), (1166, 1167, 1160, 1161), (1168, 1166, 1164, 1165), (1165, 1162, 1170, 1171), (1173, 1174, 1167, 1168), (1175, 1173, 1171, 1172), (1172, 1169, 1177, 1178), (1180, 1181, 1174, 1175), (1182, 1180, 1178, 1179), (1179, 1176, 1184, 1185), (1187, 1188, 1181, 1182), (1189, 1187, 1185, 1186), (1186, 1183, 1191, 1192), (1194, 1195, 1188, 1189), (1196, 1194, 1192, 1193), (1193, 1190, 1198, 1199), (1201, 1202, 1195, 1196), (1203, 1201, 1199, 1200), (1200, 1197, 1205, 1206), (1208, 1209, 1202, 1203), (1210, 1208, 1206, 1207), (1207, 1204, 989, 990), (991, 992, 1209, 1210), (1212, 1213, 1214, 1215), (1216, 1214, 1217, 1218), (1219, 1217, 1220, 1221), (1222, 1220, 1223, 1224), (1225, 1223, 1226, 1227), (1228, 1226, 1229, 1230), (1231, 1229, 1232, 1233), (1234, 1232, 1235, 1236), (1237, 1235, 1238, 1239), (1240, 1238, 1241, 1242), (1243, 1241, 1244, 1245), (1246, 1244, 1247, 1248), (1249, 1247, 1250, 1251), (1252, 1250, 1253, 1254), (1255, 1253, 1256, 1257), (1258, 1256, 1259, 1260), (1261, 1259, 1262, 1263), (1264, 1262, 1265, 1266), (1267, 1265, 1268, 1269), (1270, 1268, 1271, 1272), (1273, 1271, 1274, 1275), (1276, 1274, 1277, 1278), (1279, 1277, 1280, 1281), (1282, 1280, 1283, 1284), (1285, 1283, 1286, 1287), (1288, 1286, 1289, 1290), (1291, 1289, 1292, 1293), (1294, 1292, 1295, 1296), (1297, 1295, 1298, 1299), (1300, 1298, 1301, 1302), (1303, 1301, 1304, 1305), (1306, 1304, 1213, 1211), (1305, 1306, 1204, 1205), (988, 989, 1211, 1212), (1293, 1294, 1176, 1177), (1183, 1184, 1296, 1297), (1281, 1282, 1148, 1149), (1155, 1156, 1284, 1285), (1269, 1270, 1120, 1121), (1127, 1128, 1272, 1273), (1233, 1234, 1036, 1037), (1043, 1044, 1236, 1237), (1245, 1246, 1064, 1065), (1071, 1072, 1248, 1249), (1221, 1222, 1008, 1009), (1015, 1016, 1224, 1225), (1257, 1258, 1092, 1093), (1099, 1100, 1260, 1261), (1302, 1303, 1197, 1198), (1290, 1291, 1169, 1170), (1278, 1279, 1141, 1142), (1266, 1267, 1113, 1114), (1218, 1219, 1001, 1002), (1254, 1255, 1085, 1086), (1230, 1231, 1029, 1030), (1242, 1243, 1057, 1058), (1299, 1300, 1190, 1191), (1287, 1288, 1162, 1163), (1275, 1276, 1134, 1135), (1263, 1264, 1106, 1107), (1239, 1240, 1050, 1051), (1215, 1216, 994, 995), (1251, 1252, 1078, 1079), (1227, 1228, 1022, 1023), (988, 1212, 1215, 995), (982, 978, 975, 979), (985, 981, 982, 986), (986, 982, 979, 983), (984, 980, 981, 985), (977, 973, 974, 978), (980, 976, 977, 981), (979, 975, 976, 980), (981, 977, 978, 982), (972, 968, 969, 973), (978, 974, 971, 975), (976, 972, 973, 977), (975, 971, 972, 976), (970, 966, 963, 967), (971, 967, 968, 972), (973, 969, 970, 974), (974, 970, 967, 971), (963, 960, 962, 964), (968, 964, 965, 969), (967, 963, 964, 968), (969, 965, 966, 970), (957, 952, 954, 958), (965, 961, 959, 966), (959, 956, 957, 960), (986, 983, 984, 985), (961, 955, 956, 959), (966, 959, 960, 963), (962, 958, 955, 961), (964, 962, 961, 965), (956, 951, 952, 957), (951, 947, 948, 952), (960, 957, 958, 962), (955, 953, 951, 956), (953, 949, 947, 951), (952, 948, 950, 954), (958, 954, 953, 955), (950, 946, 943, 949), (946, 945, 944, 943), (954, 950, 949, 953), (906, 910, 909, 905), (902, 906, 905, 901), (899, 903, 906, 902), (948, 945, 946, 950), (949, 943, 944, 947), (947, 944, 945, 948), (901, 905, 904, 900), (900, 904, 903, 899), (908, 912, 911, 907), (903, 907, 910, 906), (910, 914, 913, 909), (913, 917, 916, 912), (904, 908, 907, 903), (905, 909, 908, 904), (912, 916, 915, 911), (915, 919, 922, 918), (907, 911, 914, 910), (909, 913, 912, 908), (922, 925, 923, 921), (911, 915, 918, 914), (917, 921, 920, 916), (914, 918, 917, 913), (918, 922, 921, 917), (926, 929, 928, 925), (919, 926, 925, 922), (928, 933, 931, 927), (920, 924, 926, 919), (923, 927, 930, 924), (924, 930, 929, 926), (921, 923, 924, 920), (899, 902, 901, 900), (916, 920, 919, 915), (930, 932, 934, 929), (932, 936, 938, 934), (925, 928, 927, 923), (929, 934, 933, 928), (934, 938, 937, 933), (933, 937, 935, 931), (927, 931, 932, 930), (935, 939, 942, 936), (942, 1308, 1309, 941), (931, 935, 936, 932), (937, 940, 939, 935), (936, 942, 941, 938), (938, 941, 940, 937), (1309, 1313, 1314, 1310), (940, 1310, 1307, 939), (939, 1307, 1308, 942), (941, 1309, 1310, 940), (1311, 1314, 1313, 1312), (1310, 1314, 1311, 1307), (1308, 1312, 1313, 1309), (1307, 1311, 1312, 1308)])
me_x.use_remesh_preserve_volume = False
me_x.use_remesh_preserve_attributes = False
me_x.use_mirror_vertex_groups = False
me_x.use_mirror_topology = True
me_x.update()

# ---- objects
ob_x = bpy.data.objects.new('立方体', me_x)

# ---- transforms, parenting, visibility, modifiers, constraints
ob_x.location = (0.0, 0.0, 0.0)
ob_x.rotation_euler = (1.571, -0.0, -0.0)
ob_x.scale = (0.08877, 0.08877, 0.08877)
ob_x.lineart.crease_threshold = 0.0

# ---- collection membership
col_collection_1.objects.link(ob_x)

# ---- scene / render settings (as saved in the file)
scene.frame_start = 1; scene.frame_end = 250; scene.frame_set(1)
scene.render.engine = 'BLENDER_EEVEE_NEXT'
scene.render.resolution_percentage = 50
scene.render.dither_intensity = 0.0
scene.cycles.use_denoising = False
scene.cycles.samples = 10
scene.cycles.sampling_pattern = 'TABULATED_SOBOL'
scene.cycles.light_sampling_threshold = 0.0
scene.cycles.use_adaptive_sampling = False
scene.cycles.use_light_tree = False
scene.cycles.blur_glossy = 0.0
scene.cycles.pixel_filter_type = 'GAUSSIAN'
scene.cycles.sample_clamp_indirect = 0.0
scene.view_settings.view_transform = 'Standard'
bpy.context.view_layer.update()

# ---- added for rendering (the .blend has no active camera and no usable light): camera, sun
cam_auto = bpy.data.cameras.new('AutoCamera')
cam_auto.lens = 50.0
cam_auto.sensor_width = 36.0
cam_auto.clip_end = 1000.0
ob_auto_camera = bpy.data.objects.new('AutoCamera', cam_auto)
scene.collection.objects.link(ob_auto_camera)
ob_auto_camera.location = (0.768931, -0.837763, 0.683885)
ob_auto_camera.rotation_euler = (1.09748, -7.21219e-08, 0.694738)
scene.camera = ob_auto_camera
light_auto_sun = bpy.data.lights.new('AutoSun', 'SUN')
light_auto_sun.energy = 3.0
light_auto_sun.angle = 0.0523599
ob_auto_sun = bpy.data.objects.new('AutoSun', light_auto_sun)
scene.collection.objects.link(ob_auto_sun)
ob_auto_sun.rotation_euler = (0.872665, 0.174533, 0.523599)
bpy.context.view_layer.update()
